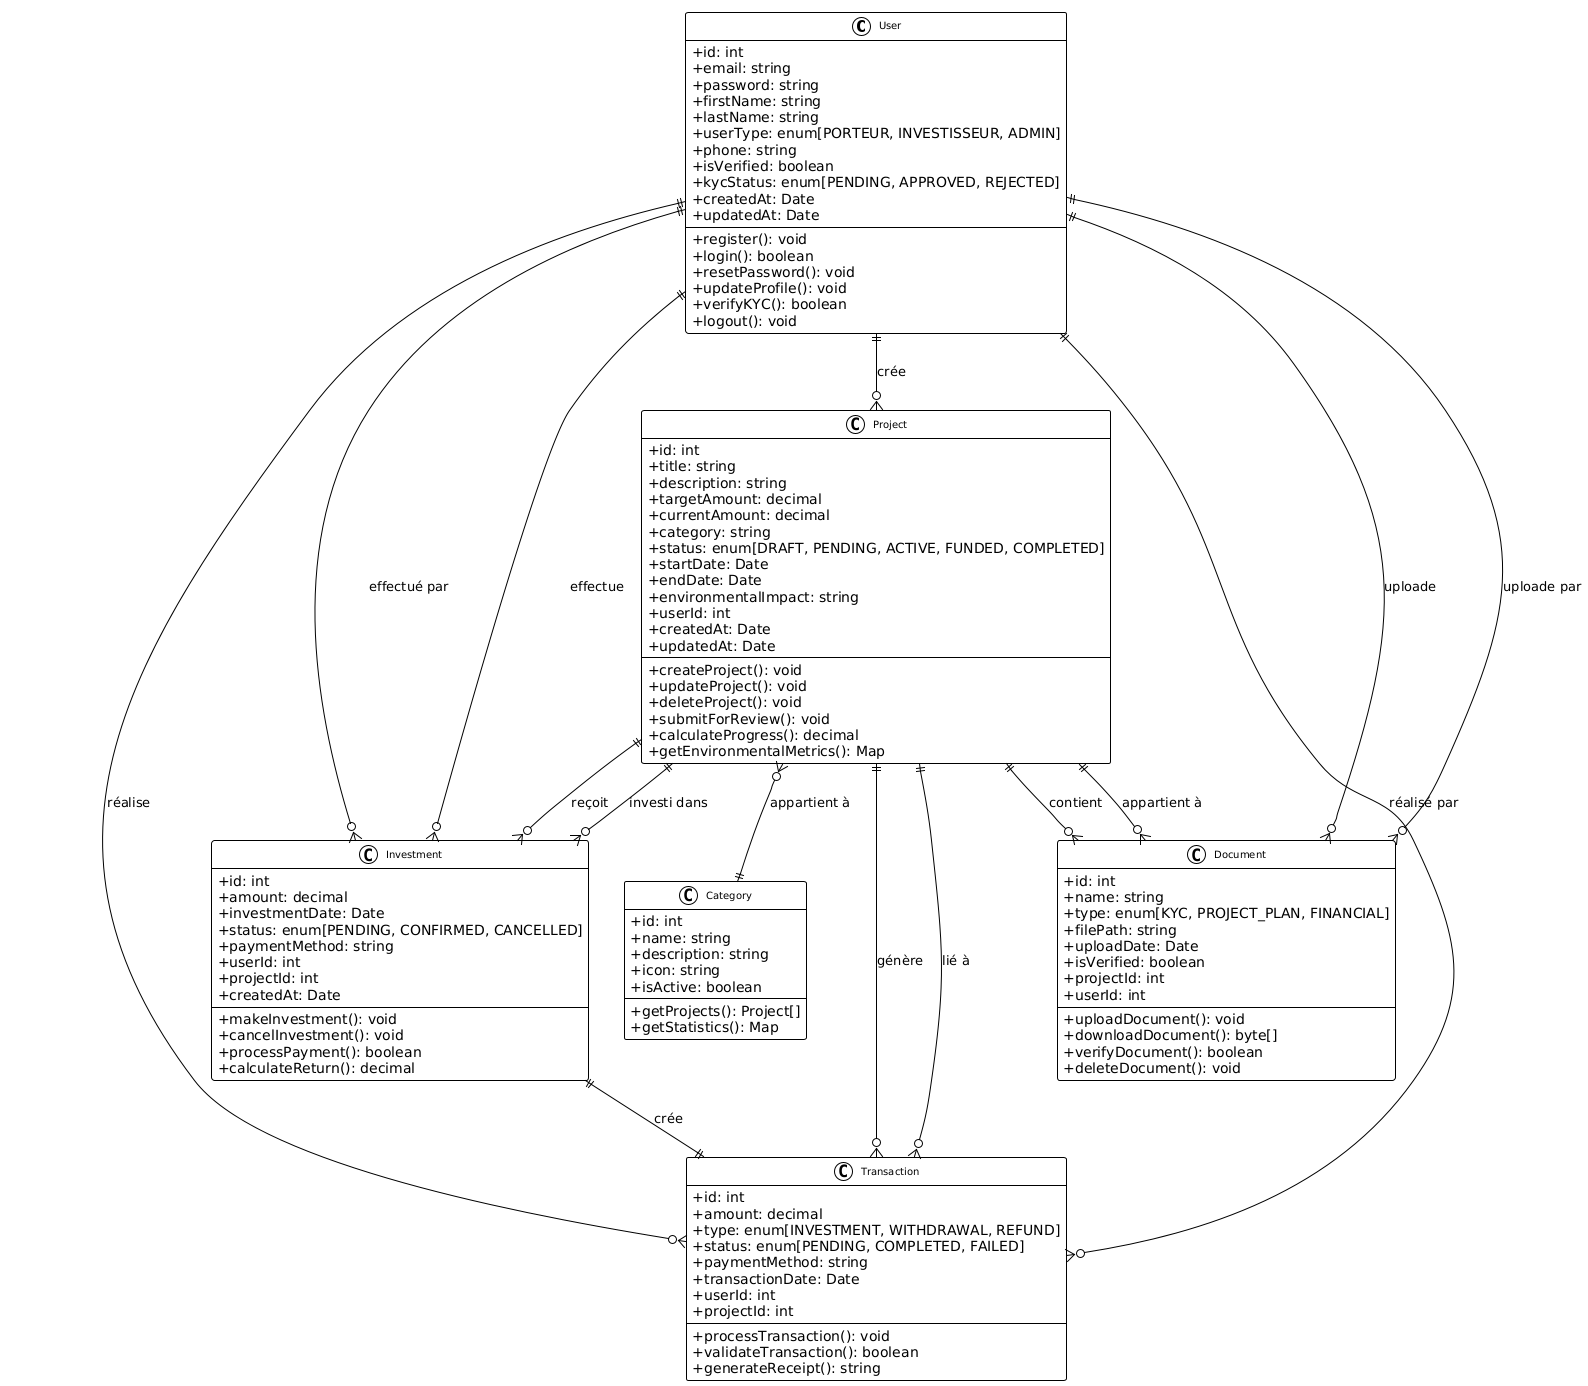

The diagram above was rendered by PlantUML. Its source (embedded in the PNG):
@startuml
!theme plain
skinparam classAttributeIconSize 0
skinparam classFontSize 10
skinparam classFontName Arial

' Classes principales du système GreenFund
class User {
  +id: int
  +email: string
  +password: string
  +firstName: string
  +lastName: string
  +userType: enum[PORTEUR, INVESTISSEUR, ADMIN]
  +phone: string
  +isVerified: boolean
  +kycStatus: enum[PENDING, APPROVED, REJECTED]
  +createdAt: Date
  +updatedAt: Date
  --
  +register(): void
  +login(): boolean
  +resetPassword(): void
  +updateProfile(): void
  +verifyKYC(): boolean
  +logout(): void
}

class Project {
  +id: int
  +title: string
  +description: string
  +targetAmount: decimal
  +currentAmount: decimal
  +category: string
  +status: enum[DRAFT, PENDING, ACTIVE, FUNDED, COMPLETED]
  +startDate: Date
  +endDate: Date
  +environmentalImpact: string
  +userId: int
  +createdAt: Date
  +updatedAt: Date
  --
  +createProject(): void
  +updateProject(): void
  +deleteProject(): void
  +submitForReview(): void
  +calculateProgress(): decimal
  +getEnvironmentalMetrics(): Map
}

class Investment {
  +id: int
  +amount: decimal
  +investmentDate: Date
  +status: enum[PENDING, CONFIRMED, CANCELLED]
  +paymentMethod: string
  +userId: int
  +projectId: int
  +createdAt: Date
  --
  +makeInvestment(): void
  +cancelInvestment(): void
  +processPayment(): boolean
  +calculateReturn(): decimal
}

class Transaction {
  +id: int
  +amount: decimal
  +type: enum[INVESTMENT, WITHDRAWAL, REFUND]
  +status: enum[PENDING, COMPLETED, FAILED]
  +paymentMethod: string
  +transactionDate: Date
  +userId: int
  +projectId: int
  --
  +processTransaction(): void
  +validateTransaction(): boolean
  +generateReceipt(): string
}

class Document {
  +id: int
  +name: string
  +type: enum[KYC, PROJECT_PLAN, FINANCIAL]
  +filePath: string
  +uploadDate: Date
  +isVerified: boolean
  +projectId: int
  +userId: int
  --
  +uploadDocument(): void
  +downloadDocument(): byte[]
  +verifyDocument(): boolean
  +deleteDocument(): void
}

class Category {
  +id: int
  +name: string
  +description: string
  +icon: string
  +isActive: boolean
  --
  +getProjects(): Project[]
  +getStatistics(): Map
}

' Relations entre les classes
User ||--o{ Project : "crée"
User ||--o{ Investment : "effectue"
User ||--o{ Transaction : "réalise"
User ||--o{ Document : "uploade"

Project ||--o{ Investment : "reçoit"
Project ||--o{ Transaction : "génère"
Project ||--o{ Document : "contient"
Project }o--|| Category : "appartient à"

Investment ||--|| Transaction : "crée"
Investment }o--|| User : "effectué par"
Investment }o--|| Project : "investi dans"

Transaction }o--|| User : "réalisé par"
Transaction }o--|| Project : "lié à"

Document }o--|| Project : "appartient à"
Document }o--|| User : "uploade par"
@enduml